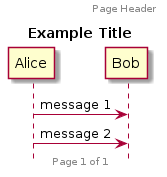

The diagram above was rendered by PlantUML. Its source (embedded in the PNG):
@startuml

hide footbox
header Page Header
footer Page %page% of %lastpage%

title Example Title

Alice -> Bob : message 1
Alice -> Bob : message 2

@enduml